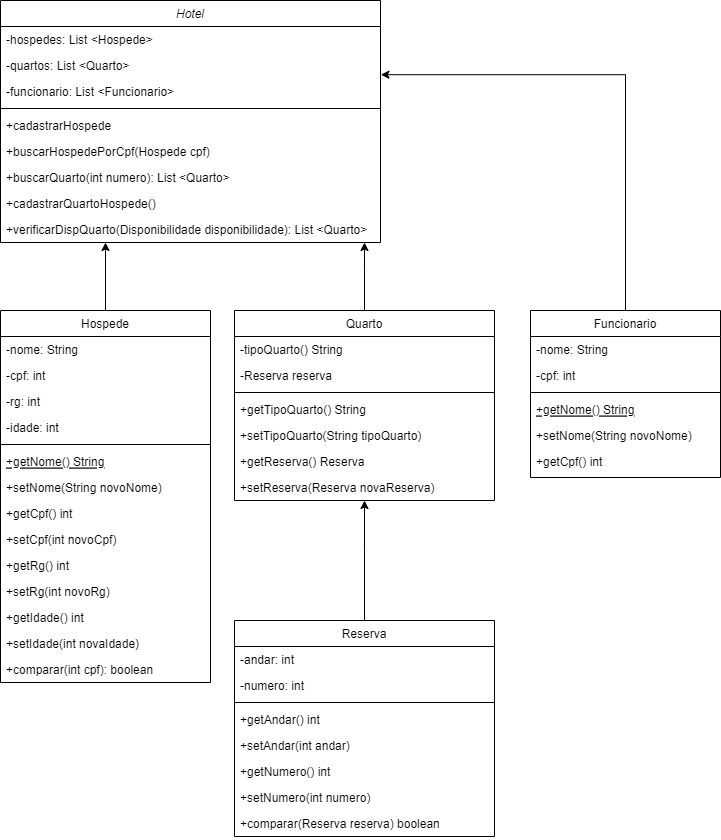

The diagram above was exported from draw.io. Its source (the exported page's mxGraphModel, read from the mxfile embedded in the PNG):
<mxGraphModel dx="992" dy="579" grid="1" gridSize="10" guides="1" tooltips="1" connect="1" arrows="1" fold="1" page="1" pageScale="1" pageWidth="827" pageHeight="1169" math="0" shadow="0">
  <root>
    <mxCell id="WIyWlLk6GJQsqaUBKTNV-0" />
    <mxCell id="WIyWlLk6GJQsqaUBKTNV-1" parent="WIyWlLk6GJQsqaUBKTNV-0" />
    <mxCell id="zkfFHV4jXpPFQw0GAbJ--0" value="Hotel" style="swimlane;fontStyle=2;align=center;verticalAlign=top;childLayout=stackLayout;horizontal=1;startSize=26;horizontalStack=0;resizeParent=1;resizeLast=0;collapsible=1;marginBottom=0;rounded=0;shadow=0;strokeWidth=1;" parent="WIyWlLk6GJQsqaUBKTNV-1" vertex="1">
      <mxGeometry x="50" y="60" width="380" height="242" as="geometry">
        <mxRectangle x="230" y="140" width="160" height="26" as="alternateBounds" />
      </mxGeometry>
    </mxCell>
    <mxCell id="zkfFHV4jXpPFQw0GAbJ--1" value="-hospedes: List &lt;Hospede&gt;" style="text;align=left;verticalAlign=top;spacingLeft=4;spacingRight=4;overflow=hidden;rotatable=0;points=[[0,0.5],[1,0.5]];portConstraint=eastwest;" parent="zkfFHV4jXpPFQw0GAbJ--0" vertex="1">
      <mxGeometry y="26" width="380" height="26" as="geometry" />
    </mxCell>
    <mxCell id="3fsN7rCzEiaUY-VTqtch-15" value="-quartos: List &lt;Quarto&gt;" style="text;align=left;verticalAlign=top;spacingLeft=4;spacingRight=4;overflow=hidden;rotatable=0;points=[[0,0.5],[1,0.5]];portConstraint=eastwest;" parent="zkfFHV4jXpPFQw0GAbJ--0" vertex="1">
      <mxGeometry y="52" width="380" height="26" as="geometry" />
    </mxCell>
    <mxCell id="S-kIHQRuipf-lcdlVIIz-1" value="-funcionario: List &lt;Funcionario&gt;" style="text;align=left;verticalAlign=top;spacingLeft=4;spacingRight=4;overflow=hidden;rotatable=0;points=[[0,0.5],[1,0.5]];portConstraint=eastwest;" parent="zkfFHV4jXpPFQw0GAbJ--0" vertex="1">
      <mxGeometry y="78" width="380" height="26" as="geometry" />
    </mxCell>
    <mxCell id="zkfFHV4jXpPFQw0GAbJ--4" value="" style="line;html=1;strokeWidth=1;align=left;verticalAlign=middle;spacingTop=-1;spacingLeft=3;spacingRight=3;rotatable=0;labelPosition=right;points=[];portConstraint=eastwest;" parent="zkfFHV4jXpPFQw0GAbJ--0" vertex="1">
      <mxGeometry y="104" width="380" height="8" as="geometry" />
    </mxCell>
    <mxCell id="zkfFHV4jXpPFQw0GAbJ--5" value="+cadastrarHospede" style="text;align=left;verticalAlign=top;spacingLeft=4;spacingRight=4;overflow=hidden;rotatable=0;points=[[0,0.5],[1,0.5]];portConstraint=eastwest;" parent="zkfFHV4jXpPFQw0GAbJ--0" vertex="1">
      <mxGeometry y="112" width="380" height="26" as="geometry" />
    </mxCell>
    <mxCell id="3fsN7rCzEiaUY-VTqtch-0" value="+buscarHospedePorCpf(Hospede cpf)" style="text;align=left;verticalAlign=top;spacingLeft=4;spacingRight=4;overflow=hidden;rotatable=0;points=[[0,0.5],[1,0.5]];portConstraint=eastwest;" parent="zkfFHV4jXpPFQw0GAbJ--0" vertex="1">
      <mxGeometry y="138" width="380" height="26" as="geometry" />
    </mxCell>
    <mxCell id="S-kIHQRuipf-lcdlVIIz-6" value="+buscarQuarto(int numero): List &lt;Quarto&gt; " style="text;align=left;verticalAlign=top;spacingLeft=4;spacingRight=4;overflow=hidden;rotatable=0;points=[[0,0.5],[1,0.5]];portConstraint=eastwest;" parent="zkfFHV4jXpPFQw0GAbJ--0" vertex="1">
      <mxGeometry y="164" width="380" height="26" as="geometry" />
    </mxCell>
    <mxCell id="nN-8ocvTjlNHbR95SdSo-2" value="+cadastrarQuartoHospede()" style="text;align=left;verticalAlign=top;spacingLeft=4;spacingRight=4;overflow=hidden;rotatable=0;points=[[0,0.5],[1,0.5]];portConstraint=eastwest;" parent="zkfFHV4jXpPFQw0GAbJ--0" vertex="1">
      <mxGeometry y="190" width="380" height="26" as="geometry" />
    </mxCell>
    <mxCell id="S-kIHQRuipf-lcdlVIIz-7" value="+verificarDispQuarto(Disponibilidade disponibilidade): List &lt;Quarto&gt; " style="text;align=left;verticalAlign=top;spacingLeft=4;spacingRight=4;overflow=hidden;rotatable=0;points=[[0,0.5],[1,0.5]];portConstraint=eastwest;" parent="zkfFHV4jXpPFQw0GAbJ--0" vertex="1">
      <mxGeometry y="216" width="380" height="26" as="geometry" />
    </mxCell>
    <mxCell id="eSYPM_VH6c5yLith9SrE-3" value="" style="edgeStyle=orthogonalEdgeStyle;rounded=0;orthogonalLoop=1;jettySize=auto;html=1;" parent="WIyWlLk6GJQsqaUBKTNV-1" source="zkfFHV4jXpPFQw0GAbJ--6" target="S-kIHQRuipf-lcdlVIIz-7" edge="1">
      <mxGeometry relative="1" as="geometry">
        <Array as="points">
          <mxPoint x="155" y="310" />
          <mxPoint x="155" y="310" />
        </Array>
      </mxGeometry>
    </mxCell>
    <mxCell id="zkfFHV4jXpPFQw0GAbJ--6" value="Hospede" style="swimlane;fontStyle=0;align=center;verticalAlign=top;childLayout=stackLayout;horizontal=1;startSize=26;horizontalStack=0;resizeParent=1;resizeLast=0;collapsible=1;marginBottom=0;rounded=0;shadow=0;strokeWidth=1;" parent="WIyWlLk6GJQsqaUBKTNV-1" vertex="1">
      <mxGeometry x="50" y="370" width="210" height="372" as="geometry">
        <mxRectangle x="130" y="380" width="160" height="26" as="alternateBounds" />
      </mxGeometry>
    </mxCell>
    <mxCell id="3fsN7rCzEiaUY-VTqtch-3" value="-nome: String" style="text;align=left;verticalAlign=top;spacingLeft=4;spacingRight=4;overflow=hidden;rotatable=0;points=[[0,0.5],[1,0.5]];portConstraint=eastwest;" parent="zkfFHV4jXpPFQw0GAbJ--6" vertex="1">
      <mxGeometry y="26" width="210" height="26" as="geometry" />
    </mxCell>
    <mxCell id="zkfFHV4jXpPFQw0GAbJ--7" value="-cpf: int" style="text;align=left;verticalAlign=top;spacingLeft=4;spacingRight=4;overflow=hidden;rotatable=0;points=[[0,0.5],[1,0.5]];portConstraint=eastwest;" parent="zkfFHV4jXpPFQw0GAbJ--6" vertex="1">
      <mxGeometry y="52" width="210" height="26" as="geometry" />
    </mxCell>
    <mxCell id="3fsN7rCzEiaUY-VTqtch-2" value="-rg: int" style="text;align=left;verticalAlign=top;spacingLeft=4;spacingRight=4;overflow=hidden;rotatable=0;points=[[0,0.5],[1,0.5]];portConstraint=eastwest;" parent="zkfFHV4jXpPFQw0GAbJ--6" vertex="1">
      <mxGeometry y="78" width="210" height="26" as="geometry" />
    </mxCell>
    <mxCell id="3fsN7rCzEiaUY-VTqtch-1" value="-idade: int" style="text;align=left;verticalAlign=top;spacingLeft=4;spacingRight=4;overflow=hidden;rotatable=0;points=[[0,0.5],[1,0.5]];portConstraint=eastwest;" parent="zkfFHV4jXpPFQw0GAbJ--6" vertex="1">
      <mxGeometry y="104" width="210" height="26" as="geometry" />
    </mxCell>
    <mxCell id="zkfFHV4jXpPFQw0GAbJ--9" value="" style="line;html=1;strokeWidth=1;align=left;verticalAlign=middle;spacingTop=-1;spacingLeft=3;spacingRight=3;rotatable=0;labelPosition=right;points=[];portConstraint=eastwest;" parent="zkfFHV4jXpPFQw0GAbJ--6" vertex="1">
      <mxGeometry y="130" width="210" height="8" as="geometry" />
    </mxCell>
    <mxCell id="zkfFHV4jXpPFQw0GAbJ--10" value="+getNome() String" style="text;align=left;verticalAlign=top;spacingLeft=4;spacingRight=4;overflow=hidden;rotatable=0;points=[[0,0.5],[1,0.5]];portConstraint=eastwest;fontStyle=4" parent="zkfFHV4jXpPFQw0GAbJ--6" vertex="1">
      <mxGeometry y="138" width="210" height="26" as="geometry" />
    </mxCell>
    <mxCell id="zkfFHV4jXpPFQw0GAbJ--11" value="+setNome(String novoNome)" style="text;align=left;verticalAlign=top;spacingLeft=4;spacingRight=4;overflow=hidden;rotatable=0;points=[[0,0.5],[1,0.5]];portConstraint=eastwest;" parent="zkfFHV4jXpPFQw0GAbJ--6" vertex="1">
      <mxGeometry y="164" width="210" height="26" as="geometry" />
    </mxCell>
    <mxCell id="3fsN7rCzEiaUY-VTqtch-4" value="+getCpf() int" style="text;align=left;verticalAlign=top;spacingLeft=4;spacingRight=4;overflow=hidden;rotatable=0;points=[[0,0.5],[1,0.5]];portConstraint=eastwest;" parent="zkfFHV4jXpPFQw0GAbJ--6" vertex="1">
      <mxGeometry y="190" width="210" height="26" as="geometry" />
    </mxCell>
    <mxCell id="3fsN7rCzEiaUY-VTqtch-5" value="+setCpf(int novoCpf)" style="text;align=left;verticalAlign=top;spacingLeft=4;spacingRight=4;overflow=hidden;rotatable=0;points=[[0,0.5],[1,0.5]];portConstraint=eastwest;" parent="zkfFHV4jXpPFQw0GAbJ--6" vertex="1">
      <mxGeometry y="216" width="210" height="26" as="geometry" />
    </mxCell>
    <mxCell id="3fsN7rCzEiaUY-VTqtch-6" value="+getRg() int" style="text;align=left;verticalAlign=top;spacingLeft=4;spacingRight=4;overflow=hidden;rotatable=0;points=[[0,0.5],[1,0.5]];portConstraint=eastwest;" parent="zkfFHV4jXpPFQw0GAbJ--6" vertex="1">
      <mxGeometry y="242" width="210" height="26" as="geometry" />
    </mxCell>
    <mxCell id="3fsN7rCzEiaUY-VTqtch-7" value="+setRg(int novoRg)" style="text;align=left;verticalAlign=top;spacingLeft=4;spacingRight=4;overflow=hidden;rotatable=0;points=[[0,0.5],[1,0.5]];portConstraint=eastwest;" parent="zkfFHV4jXpPFQw0GAbJ--6" vertex="1">
      <mxGeometry y="268" width="210" height="26" as="geometry" />
    </mxCell>
    <mxCell id="3fsN7rCzEiaUY-VTqtch-8" value="+getIdade() int" style="text;align=left;verticalAlign=top;spacingLeft=4;spacingRight=4;overflow=hidden;rotatable=0;points=[[0,0.5],[1,0.5]];portConstraint=eastwest;" parent="zkfFHV4jXpPFQw0GAbJ--6" vertex="1">
      <mxGeometry y="294" width="210" height="26" as="geometry" />
    </mxCell>
    <mxCell id="3fsN7rCzEiaUY-VTqtch-9" value="+setIdade(int novaIdade)" style="text;align=left;verticalAlign=top;spacingLeft=4;spacingRight=4;overflow=hidden;rotatable=0;points=[[0,0.5],[1,0.5]];portConstraint=eastwest;" parent="zkfFHV4jXpPFQw0GAbJ--6" vertex="1">
      <mxGeometry y="320" width="210" height="26" as="geometry" />
    </mxCell>
    <mxCell id="W6sY9FBykZpO-m3troIy-1" value="+comparar(int cpf): boolean" style="text;align=left;verticalAlign=top;spacingLeft=4;spacingRight=4;overflow=hidden;rotatable=0;points=[[0,0.5],[1,0.5]];portConstraint=eastwest;" parent="zkfFHV4jXpPFQw0GAbJ--6" vertex="1">
      <mxGeometry y="346" width="210" height="26" as="geometry" />
    </mxCell>
    <mxCell id="eSYPM_VH6c5yLith9SrE-1" value="" style="edgeStyle=orthogonalEdgeStyle;rounded=0;orthogonalLoop=1;jettySize=auto;html=1;" parent="WIyWlLk6GJQsqaUBKTNV-1" source="zkfFHV4jXpPFQw0GAbJ--13" target="S-kIHQRuipf-lcdlVIIz-7" edge="1">
      <mxGeometry relative="1" as="geometry">
        <Array as="points">
          <mxPoint x="414" y="330" />
          <mxPoint x="414" y="330" />
        </Array>
      </mxGeometry>
    </mxCell>
    <mxCell id="zkfFHV4jXpPFQw0GAbJ--13" value="Quarto" style="swimlane;fontStyle=0;align=center;verticalAlign=top;childLayout=stackLayout;horizontal=1;startSize=26;horizontalStack=0;resizeParent=1;resizeLast=0;collapsible=1;marginBottom=0;rounded=0;shadow=0;strokeWidth=1;" parent="WIyWlLk6GJQsqaUBKTNV-1" vertex="1">
      <mxGeometry x="284" y="370" width="260" height="190" as="geometry">
        <mxRectangle x="340" y="380" width="170" height="26" as="alternateBounds" />
      </mxGeometry>
    </mxCell>
    <mxCell id="3fsN7rCzEiaUY-VTqtch-10" value="-tipoQuarto() String" style="text;align=left;verticalAlign=top;spacingLeft=4;spacingRight=4;overflow=hidden;rotatable=0;points=[[0,0.5],[1,0.5]];portConstraint=eastwest;" parent="zkfFHV4jXpPFQw0GAbJ--13" vertex="1">
      <mxGeometry y="26" width="260" height="26" as="geometry" />
    </mxCell>
    <mxCell id="nN-8ocvTjlNHbR95SdSo-12" value="-Reserva reserva" style="text;align=left;verticalAlign=top;spacingLeft=4;spacingRight=4;overflow=hidden;rotatable=0;points=[[0,0.5],[1,0.5]];portConstraint=eastwest;" parent="zkfFHV4jXpPFQw0GAbJ--13" vertex="1">
      <mxGeometry y="52" width="260" height="26" as="geometry" />
    </mxCell>
    <mxCell id="zkfFHV4jXpPFQw0GAbJ--15" value="" style="line;html=1;strokeWidth=1;align=left;verticalAlign=middle;spacingTop=-1;spacingLeft=3;spacingRight=3;rotatable=0;labelPosition=right;points=[];portConstraint=eastwest;" parent="zkfFHV4jXpPFQw0GAbJ--13" vertex="1">
      <mxGeometry y="78" width="260" height="8" as="geometry" />
    </mxCell>
    <mxCell id="3fsN7rCzEiaUY-VTqtch-11" value="+getTipoQuarto() String" style="text;align=left;verticalAlign=top;spacingLeft=4;spacingRight=4;overflow=hidden;rotatable=0;points=[[0,0.5],[1,0.5]];portConstraint=eastwest;" parent="zkfFHV4jXpPFQw0GAbJ--13" vertex="1">
      <mxGeometry y="86" width="260" height="26" as="geometry" />
    </mxCell>
    <mxCell id="3fsN7rCzEiaUY-VTqtch-12" value="+setTipoQuarto(String tipoQuarto)" style="text;align=left;verticalAlign=top;spacingLeft=4;spacingRight=4;overflow=hidden;rotatable=0;points=[[0,0.5],[1,0.5]];portConstraint=eastwest;" parent="zkfFHV4jXpPFQw0GAbJ--13" vertex="1">
      <mxGeometry y="112" width="260" height="26" as="geometry" />
    </mxCell>
    <mxCell id="3fsN7rCzEiaUY-VTqtch-13" value="+getReserva() Reserva" style="text;align=left;verticalAlign=top;spacingLeft=4;spacingRight=4;overflow=hidden;rotatable=0;points=[[0,0.5],[1,0.5]];portConstraint=eastwest;" parent="zkfFHV4jXpPFQw0GAbJ--13" vertex="1">
      <mxGeometry y="138" width="260" height="26" as="geometry" />
    </mxCell>
    <mxCell id="3fsN7rCzEiaUY-VTqtch-14" value="+setReserva(Reserva novaReserva) " style="text;align=left;verticalAlign=top;spacingLeft=4;spacingRight=4;overflow=hidden;rotatable=0;points=[[0,0.5],[1,0.5]];portConstraint=eastwest;" parent="zkfFHV4jXpPFQw0GAbJ--13" vertex="1">
      <mxGeometry y="164" width="260" height="26" as="geometry" />
    </mxCell>
    <mxCell id="eSYPM_VH6c5yLith9SrE-2" style="edgeStyle=orthogonalEdgeStyle;rounded=0;orthogonalLoop=1;jettySize=auto;html=1;entryX=1.001;entryY=-0.146;entryDx=0;entryDy=0;entryPerimeter=0;" parent="WIyWlLk6GJQsqaUBKTNV-1" source="S-kIHQRuipf-lcdlVIIz-8" target="S-kIHQRuipf-lcdlVIIz-1" edge="1">
      <mxGeometry relative="1" as="geometry" />
    </mxCell>
    <mxCell id="S-kIHQRuipf-lcdlVIIz-8" value="Funcionario" style="swimlane;fontStyle=0;align=center;verticalAlign=top;childLayout=stackLayout;horizontal=1;startSize=26;horizontalStack=0;resizeParent=1;resizeLast=0;collapsible=1;marginBottom=0;rounded=0;shadow=0;strokeWidth=1;" parent="WIyWlLk6GJQsqaUBKTNV-1" vertex="1">
      <mxGeometry x="580" y="370" width="190" height="167" as="geometry">
        <mxRectangle x="130" y="380" width="160" height="26" as="alternateBounds" />
      </mxGeometry>
    </mxCell>
    <mxCell id="S-kIHQRuipf-lcdlVIIz-9" value="-nome: String" style="text;align=left;verticalAlign=top;spacingLeft=4;spacingRight=4;overflow=hidden;rotatable=0;points=[[0,0.5],[1,0.5]];portConstraint=eastwest;" parent="S-kIHQRuipf-lcdlVIIz-8" vertex="1">
      <mxGeometry y="26" width="190" height="26" as="geometry" />
    </mxCell>
    <mxCell id="S-kIHQRuipf-lcdlVIIz-10" value="-cpf: int" style="text;align=left;verticalAlign=top;spacingLeft=4;spacingRight=4;overflow=hidden;rotatable=0;points=[[0,0.5],[1,0.5]];portConstraint=eastwest;" parent="S-kIHQRuipf-lcdlVIIz-8" vertex="1">
      <mxGeometry y="52" width="190" height="26" as="geometry" />
    </mxCell>
    <mxCell id="S-kIHQRuipf-lcdlVIIz-13" value="" style="line;html=1;strokeWidth=1;align=left;verticalAlign=middle;spacingTop=-1;spacingLeft=3;spacingRight=3;rotatable=0;labelPosition=right;points=[];portConstraint=eastwest;" parent="S-kIHQRuipf-lcdlVIIz-8" vertex="1">
      <mxGeometry y="78" width="190" height="8" as="geometry" />
    </mxCell>
    <mxCell id="S-kIHQRuipf-lcdlVIIz-14" value="+getNome() String" style="text;align=left;verticalAlign=top;spacingLeft=4;spacingRight=4;overflow=hidden;rotatable=0;points=[[0,0.5],[1,0.5]];portConstraint=eastwest;fontStyle=4" parent="S-kIHQRuipf-lcdlVIIz-8" vertex="1">
      <mxGeometry y="86" width="190" height="26" as="geometry" />
    </mxCell>
    <mxCell id="S-kIHQRuipf-lcdlVIIz-15" value="+setNome(String novoNome)" style="text;align=left;verticalAlign=top;spacingLeft=4;spacingRight=4;overflow=hidden;rotatable=0;points=[[0,0.5],[1,0.5]];portConstraint=eastwest;" parent="S-kIHQRuipf-lcdlVIIz-8" vertex="1">
      <mxGeometry y="112" width="190" height="26" as="geometry" />
    </mxCell>
    <mxCell id="S-kIHQRuipf-lcdlVIIz-16" value="+getCpf() int" style="text;align=left;verticalAlign=top;spacingLeft=4;spacingRight=4;overflow=hidden;rotatable=0;points=[[0,0.5],[1,0.5]];portConstraint=eastwest;" parent="S-kIHQRuipf-lcdlVIIz-8" vertex="1">
      <mxGeometry y="138" width="190" height="26" as="geometry" />
    </mxCell>
    <mxCell id="eSYPM_VH6c5yLith9SrE-0" value="" style="edgeStyle=orthogonalEdgeStyle;rounded=0;orthogonalLoop=1;jettySize=auto;html=1;" parent="WIyWlLk6GJQsqaUBKTNV-1" source="nN-8ocvTjlNHbR95SdSo-4" target="3fsN7rCzEiaUY-VTqtch-14" edge="1">
      <mxGeometry relative="1" as="geometry">
        <Array as="points">
          <mxPoint x="414" y="610" />
          <mxPoint x="414" y="610" />
        </Array>
      </mxGeometry>
    </mxCell>
    <mxCell id="nN-8ocvTjlNHbR95SdSo-4" value="Reserva" style="swimlane;fontStyle=0;align=center;verticalAlign=top;childLayout=stackLayout;horizontal=1;startSize=26;horizontalStack=0;resizeParent=1;resizeLast=0;collapsible=1;marginBottom=0;rounded=0;shadow=0;strokeWidth=1;" parent="WIyWlLk6GJQsqaUBKTNV-1" vertex="1">
      <mxGeometry x="284" y="680" width="260" height="216" as="geometry">
        <mxRectangle x="340" y="380" width="170" height="26" as="alternateBounds" />
      </mxGeometry>
    </mxCell>
    <mxCell id="nN-8ocvTjlNHbR95SdSo-5" value="-andar: int" style="text;align=left;verticalAlign=top;spacingLeft=4;spacingRight=4;overflow=hidden;rotatable=0;points=[[0,0.5],[1,0.5]];portConstraint=eastwest;" parent="nN-8ocvTjlNHbR95SdSo-4" vertex="1">
      <mxGeometry y="26" width="260" height="26" as="geometry" />
    </mxCell>
    <mxCell id="nN-8ocvTjlNHbR95SdSo-6" value="-numero: int" style="text;align=left;verticalAlign=top;spacingLeft=4;spacingRight=4;overflow=hidden;rotatable=0;points=[[0,0.5],[1,0.5]];portConstraint=eastwest;" parent="nN-8ocvTjlNHbR95SdSo-4" vertex="1">
      <mxGeometry y="52" width="260" height="26" as="geometry" />
    </mxCell>
    <mxCell id="nN-8ocvTjlNHbR95SdSo-7" value="" style="line;html=1;strokeWidth=1;align=left;verticalAlign=middle;spacingTop=-1;spacingLeft=3;spacingRight=3;rotatable=0;labelPosition=right;points=[];portConstraint=eastwest;" parent="nN-8ocvTjlNHbR95SdSo-4" vertex="1">
      <mxGeometry y="78" width="260" height="8" as="geometry" />
    </mxCell>
    <mxCell id="nN-8ocvTjlNHbR95SdSo-11" value="+getAndar() int" style="text;align=left;verticalAlign=top;spacingLeft=4;spacingRight=4;overflow=hidden;rotatable=0;points=[[0,0.5],[1,0.5]];portConstraint=eastwest;" parent="nN-8ocvTjlNHbR95SdSo-4" vertex="1">
      <mxGeometry y="86" width="260" height="26" as="geometry" />
    </mxCell>
    <mxCell id="Tpjtr1zsS25ZhA9yqRYZ-0" value="+setAndar(int andar)" style="text;align=left;verticalAlign=top;spacingLeft=4;spacingRight=4;overflow=hidden;rotatable=0;points=[[0,0.5],[1,0.5]];portConstraint=eastwest;" parent="nN-8ocvTjlNHbR95SdSo-4" vertex="1">
      <mxGeometry y="112" width="260" height="26" as="geometry" />
    </mxCell>
    <mxCell id="Tpjtr1zsS25ZhA9yqRYZ-1" value="+getNumero() int" style="text;align=left;verticalAlign=top;spacingLeft=4;spacingRight=4;overflow=hidden;rotatable=0;points=[[0,0.5],[1,0.5]];portConstraint=eastwest;" parent="nN-8ocvTjlNHbR95SdSo-4" vertex="1">
      <mxGeometry y="138" width="260" height="26" as="geometry" />
    </mxCell>
    <mxCell id="Tpjtr1zsS25ZhA9yqRYZ-2" value="+setNumero(int numero)" style="text;align=left;verticalAlign=top;spacingLeft=4;spacingRight=4;overflow=hidden;rotatable=0;points=[[0,0.5],[1,0.5]];portConstraint=eastwest;" parent="nN-8ocvTjlNHbR95SdSo-4" vertex="1">
      <mxGeometry y="164" width="260" height="26" as="geometry" />
    </mxCell>
    <mxCell id="Tpjtr1zsS25ZhA9yqRYZ-3" value="+comparar(Reserva reserva) boolean" style="text;align=left;verticalAlign=top;spacingLeft=4;spacingRight=4;overflow=hidden;rotatable=0;points=[[0,0.5],[1,0.5]];portConstraint=eastwest;" parent="nN-8ocvTjlNHbR95SdSo-4" vertex="1">
      <mxGeometry y="190" width="260" height="26" as="geometry" />
    </mxCell>
  </root>
</mxGraphModel>